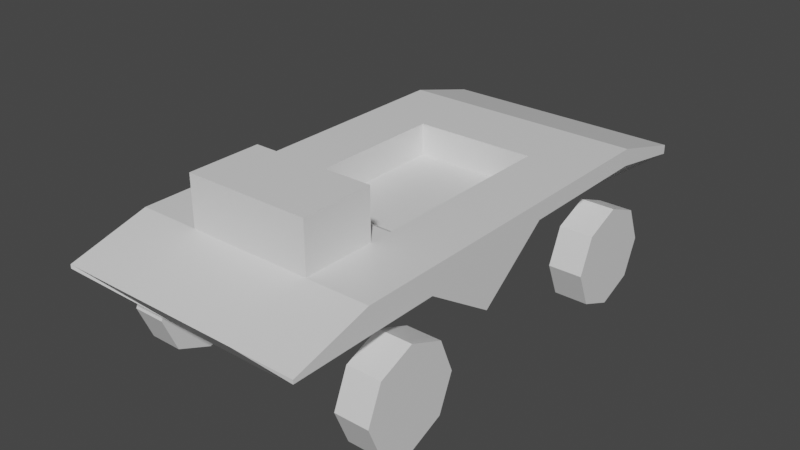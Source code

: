 # Source: basic_buggy.blend  (saved by Blender 2.83.19; exported with 4.5.12 LTS)
import bpy
from mathutils import Matrix  # noqa: F401  (used for matrix-valued properties, if any)

bpy.ops.wm.read_factory_settings(use_empty=True)
scene = bpy.context.scene
scene.name = 'Scene'

# ---- collections
col_collection = bpy.data.collections.new('Collection'); scene.collection.children.link(col_collection)

# ---- materials (node trees are filled in below, after node groups)
mat_material = bpy.data.materials.new('Material')
mat_material.alpha_threshold = 0.0
mat_material.use_transparent_shadow = False
mat_material.line_color = (0.0, 0.0, 0.0, 1.0)

# ---- material node trees
mat_material.use_nodes = True; mat_material.node_tree.nodes.clear()
_N = mat_material.node_tree.nodes; _L = mat_material.node_tree.links
n0 = _N.new('ShaderNodeOutputMaterial'); n0.name = 'Material Output'; n0.location = (300, 300)
n1 = _N.new('ShaderNodeBsdfPrincipled'); n1.name = 'Principled BSDF'; n1.location = (10, 300)
n1.distribution = 'GGX'
n1.subsurface_method = 'BURLEY'
n1.inputs[2].default_value = 0.4
n1.inputs[3].default_value = 1.45
n1.inputs[27].default_value = (0.0, 0.0, 0.0, 1.0)
n1.inputs[28].default_value = 1.0
_L.new(n1.outputs[0], n0.inputs[0])
n0.is_active_output = True

# ---- world
world_world = bpy.data.worlds.new('World'); scene.world = world_world
world_world.use_nodes = True; world_world.node_tree.nodes.clear()
_N = world_world.node_tree.nodes; _L = world_world.node_tree.links
n0 = _N.new('ShaderNodeOutputWorld'); n0.name = 'World Output'; n0.location = (300, 300)
n1 = _N.new('ShaderNodeBackground'); n1.name = 'Background'; n1.location = (10, 300)
n1.inputs[0].default_value = (0.05088, 0.05088, 0.05088, 1.0)
_L.new(n1.outputs[0], n0.inputs[0])
n0.is_active_output = True
world_world.color = (0.05088, 0.05088, 0.05088)
world_world.use_sun_shadow = False
world_world.sun_shadow_jitter_overblur = 0.0

# ---- meshes
me_chassis = bpy.data.meshes.new('Chassis')
me_chassis.from_pydata([(2.467, 5.189, 2.439), (2.467, 5.189, 2.362), (2.467, -5.189, 2.439), (2.467, -5.189, 2.256), (-2.467, 5.189, 2.439), (-2.467, 5.189, 2.362), (-2.467, -5.189, 2.439), (-2.467, -5.189, 2.256), (-2.467, -3.632, 2.524), (2.467, -3.632, 2.867), (-2.467, -3.632, 2.867), (2.467, -3.632, 2.524), (-2.467, 3.645, 2.867), (2.467, 3.645, 2.362), (-2.467, 3.645, 2.362), (2.467, 3.645, 2.867), (-2.467, 2.19, 2.362), (-2.467, 0.7342, 1.425), (-2.467, -0.7212, 2.524), (-2.467, -2.177, 2.524), (2.467, 2.19, 2.867), (2.467, 0.7342, 2.867), (2.467, -0.7212, 2.867), (2.467, -2.177, 2.867), (-2.467, -2.177, 2.867), (-2.467, -0.7212, 2.867), (-2.467, 0.7342, 2.867), (-2.467, 2.19, 2.867), (2.467, -2.177, 2.524), (2.467, -0.7212, 2.524), (2.467, 0.7342, 1.425), (2.467, 2.19, 2.362), (1.234, 4.293, 1.425), (0.0, 4.293, 1.425), (-1.234, 4.293, 1.425), (1.234, -5.189, 2.439), (0.0, -5.189, 2.439), (-1.234, -5.189, 2.439), (-1.234, -3.97, 1.425), (0.0, -3.97, 1.425), (1.234, -3.97, 1.425), (-1.234, 5.189, 2.439), (0.0, 5.189, 2.439), (1.234, 5.189, 2.439), (1.234, -3.632, 1.425), (0.0, -3.632, 1.425), (-1.234, -3.632, 1.425), (-1.234, -3.632, 2.867), (0.0, -3.632, 2.867), (1.234, -3.632, 2.867), (-1.234, 3.645, 2.867), (0.0, 3.645, 2.867), (1.234, 3.645, 2.867), (1.234, 3.645, 1.425), (0.0, 3.645, 1.425), (-1.234, 3.645, 1.425), (-1.234, 2.19, 2.867), (0.0, 2.19, 2.867), (1.234, 2.19, 2.867), (-1.234, 1.734, 2.867), (0.0, 1.734, 2.867), (1.234, 1.734, 2.867), (-1.234, -0.7212, 2.867), (1.234, -0.7212, 2.867), (-1.234, -2.177, 2.867), (0.0, -2.177, 2.867), (1.234, -2.177, 2.867), (1.234, 2.19, 1.425), (0.0, 2.19, 1.425), (-1.234, 2.19, 1.425), (1.234, 0.7342, 1.425), (0.0, 0.7342, 1.425), (-1.234, 0.7342, 1.425), (1.234, -0.7212, 1.425), (0.0, -0.7212, 1.425), (-1.234, -0.7212, 1.425), (1.234, -2.177, 1.425), (0.0, -2.177, 1.425), (-1.234, -2.177, 1.425), (-1.234, 0.7342, 2.21), (0.0, 0.7342, 2.21), (1.234, 0.7342, 2.21), (-1.234, -0.7212, 2.21), (0.0, -0.7212, 2.21), (1.234, -0.7212, 2.21), (-1.234, -2.177, 2.21), (0.0, -2.177, 2.21), (1.234, -2.177, 2.21), (-1.234, 3.645, 3.854), (0.0, 3.645, 3.854), (1.234, 3.645, 3.854), (-1.234, 2.19, 3.854), (0.0, 2.19, 3.854), (1.234, 2.19, 3.854)], [], [(47, 10, 6, 37), (38, 37, 6, 7), (14, 12, 4, 5), (44, 11, 3, 40), (11, 9, 2, 3), (32, 43, 0, 1), (28, 23, 9, 11), (76, 28, 11, 44), (7, 6, 10, 8), (64, 24, 10, 47), (41, 4, 12, 50), (32, 1, 13, 53), (1, 0, 15, 13), (16, 27, 12, 14), (8, 10, 24, 19), (19, 24, 25, 18), (18, 25, 26, 17), (17, 26, 27, 16), (50, 12, 27, 56), (56, 27, 26, 59), (59, 26, 25, 62), (62, 25, 24, 64), (53, 13, 31, 67), (67, 31, 30, 70), (70, 30, 29, 73), (73, 29, 28, 76), (13, 15, 20, 31), (31, 20, 21, 30), (30, 21, 22, 29), (29, 22, 23, 28), (18, 75, 78, 19), (75, 74, 77, 78), (74, 73, 76, 77), (17, 72, 75, 18), (72, 71, 74, 75), (71, 70, 73, 74), (16, 69, 72, 17), (69, 68, 71, 72), (68, 67, 70, 71), (14, 55, 69, 16), (55, 54, 68, 69), (54, 53, 67, 68), (22, 63, 66, 23), (62, 64, 85, 82), (65, 66, 87, 86), (21, 61, 63, 22), (60, 59, 79, 80), (63, 61, 81, 84), (20, 58, 61, 21), (58, 57, 60, 61), (57, 56, 59, 60), (15, 52, 58, 20), (57, 58, 93, 92), (51, 50, 88, 89), (5, 34, 55, 14), (34, 33, 54, 55), (33, 32, 53, 54), (0, 43, 52, 15), (43, 42, 51, 52), (42, 41, 50, 51), (23, 66, 49, 9), (66, 65, 48, 49), (65, 64, 47, 48), (19, 78, 46, 8), (78, 77, 45, 46), (77, 76, 44, 45), (5, 4, 41, 34), (34, 41, 42, 33), (33, 42, 43, 32), (8, 46, 38, 7), (46, 45, 39, 38), (45, 44, 40, 39), (3, 2, 35, 40), (40, 35, 36, 39), (39, 36, 37, 38), (9, 49, 35, 2), (49, 48, 36, 35), (48, 47, 37, 36), (84, 83, 86, 87), (83, 82, 85, 86), (81, 80, 83, 84), (80, 79, 82, 83), (61, 60, 80, 81), (66, 63, 84, 87), (64, 65, 86, 85), (59, 62, 82, 79), (90, 89, 92, 93), (89, 88, 91, 92), (52, 51, 89, 90), (50, 56, 91, 88), (58, 52, 90, 93), (56, 57, 92, 91)])
_uv = me_chassis.uv_layers.new(name='UVMap')
_uv.uv.foreach_set('vector', [0.8125, 0.7125, 0.875, 0.7125, 0.875, 0.75, 0.8125, 0.75, 0.375, 0.9375, 0.625, 0.9375, 0.625, 1.0, 0.375, 1.0, 0.375, 0.2128, 0.625, 0.2128, 0.625, 0.25, 0.375, 0.25, 0.3125, 0.7125, 0.375, 0.7125, 0.375, 0.75, 0.3125, 0.75, 0.375, 0.7125, 0.625, 0.7125, 0.625, 0.75, 0.375, 0.75, 0.375, 0.4375, 0.625, 0.4375, 0.625, 0.5, 0.375, 0.5, 0.375, 0.6774, 0.625, 0.6774, 0.625, 0.7125, 0.375, 0.7125, 0.3125, 0.6774, 0.375, 0.6774, 0.375, 0.7125, 0.3125, 0.7125, 0.375, 0.0, 0.625, 0.0, 0.625, 0.0375, 0.375, 0.0375, 0.8125, 0.6774, 0.875, 0.6774, 0.875, 0.7125, 0.8125, 0.7125, 0.8125, 0.5, 0.875, 0.5, 0.875, 0.5372, 0.8125, 0.5372, 0.3125, 0.5, 0.375, 0.5, 0.375, 0.5372, 0.3125, 0.5372, 0.375, 0.5, 0.625, 0.5, 0.625, 0.5372, 0.375, 0.5372, 0.375, 0.1777, 0.625, 0.1777, 0.625, 0.2128, 0.375, 0.2128, 0.375, 0.0375, 0.625, 0.0375, 0.625, 0.07256, 0.375, 0.07256, 0.375, 0.07256, 0.625, 0.07256, 0.625, 0.1076, 0.375, 0.1076, 0.375, 0.1076, 0.625, 0.1076, 0.625, 0.1427, 0.375, 0.1427, 0.375, 0.1427, 0.625, 0.1427, 0.625, 0.1777, 0.375, 0.1777, 0.8125, 0.5372, 0.875, 0.5372, 0.875, 0.5722, 0.8125, 0.5723, 0.8125, 0.5723, 0.875, 0.5722, 0.875, 0.6073, 0.8125, 0.6073, 0.8125, 0.6073, 0.875, 0.6073, 0.875, 0.6424, 0.8125, 0.6424, 0.8125, 0.6424, 0.875, 0.6424, 0.875, 0.6774, 0.8125, 0.6774, 0.3125, 0.5372, 0.375, 0.5372, 0.375, 0.5722, 0.3125, 0.5723, 0.3125, 0.5723, 0.375, 0.5722, 0.375, 0.6073, 0.3125, 0.6073, 0.3125, 0.6073, 0.375, 0.6073, 0.375, 0.6424, 0.3125, 0.6424, 0.3125, 0.6424, 0.375, 0.6424, 0.375, 0.6774, 0.3125, 0.6774, 0.375, 0.5372, 0.625, 0.5372, 0.625, 0.5723, 0.375, 0.5722, 0.375, 0.5722, 0.625, 0.5723, 0.625, 0.6073, 0.375, 0.6073, 0.375, 0.6073, 0.625, 0.6073, 0.625, 0.6424, 0.375, 0.6424, 0.375, 0.6424, 0.625, 0.6424, 0.625, 0.6774, 0.375, 0.6774, 0.125, 0.6424, 0.1875, 0.6424, 0.1875, 0.6774, 0.125, 0.6774, 0.1875, 0.6424, 0.25, 0.6424, 0.25, 0.6774, 0.1875, 0.6774, 0.25, 0.6424, 0.3125, 0.6424, 0.3125, 0.6774, 0.25, 0.6774, 0.125, 0.6073, 0.1875, 0.6073, 0.1875, 0.6424, 0.125, 0.6424, 0.1875, 0.6073, 0.25, 0.6073, 0.25, 0.6424, 0.1875, 0.6424, 0.25, 0.6073, 0.3125, 0.6073, 0.3125, 0.6424, 0.25, 0.6424, 0.125, 0.5723, 0.1875, 0.5723, 0.1875, 0.6073, 0.125, 0.6073, 0.1875, 0.5723, 0.25, 0.5723, 0.25, 0.6073, 0.1875, 0.6073, 0.25, 0.5723, 0.3125, 0.5723, 0.3125, 0.6073, 0.25, 0.6073, 0.125, 0.5372, 0.1875, 0.5372, 0.1875, 0.5723, 0.125, 0.5723, 0.1875, 0.5372, 0.25, 0.5372, 0.25, 0.5723, 0.1875, 0.5723, 0.25, 0.5372, 0.3125, 0.5372, 0.3125, 0.5723, 0.25, 0.5723, 0.625, 0.6424, 0.6875, 0.6424, 0.6875, 0.6774, 0.625, 0.6774, 0.8125, 0.6424, 0.8125, 0.6774, 0.8125, 0.6774, 0.8125, 0.6424, 0.75, 0.6774, 0.6875, 0.6774, 0.6875, 0.6774, 0.75, 0.6774, 0.625, 0.6073, 0.6875, 0.6073, 0.6875, 0.6424, 0.625, 0.6424, 0.75, 0.6073, 0.8125, 0.6073, 0.8125, 0.6073, 0.75, 0.6073, 0.6875, 0.6424, 0.6875, 0.6073, 0.6875, 0.6073, 0.6875, 0.6424, 0.625, 0.5723, 0.6875, 0.5723, 0.6875, 0.6073, 0.625, 0.6073, 0.6875, 0.5723, 0.75, 0.5723, 0.75, 0.6073, 0.6875, 0.6073, 0.75, 0.5723, 0.8125, 0.5723, 0.8125, 0.6073, 0.75, 0.6073, 0.625, 0.5372, 0.6875, 0.5372, 0.6875, 0.5723, 0.625, 0.5723, 0.75, 0.5723, 0.6875, 0.5723, 0.6875, 0.5723, 0.75, 0.5723, 0.75, 0.5372, 0.8125, 0.5372, 0.8125, 0.5372, 0.75, 0.5372, 0.125, 0.5, 0.1875, 0.5, 0.1875, 0.5372, 0.125, 0.5372, 0.1875, 0.5, 0.25, 0.5, 0.25, 0.5372, 0.1875, 0.5372, 0.25, 0.5, 0.3125, 0.5, 0.3125, 0.5372, 0.25, 0.5372, 0.625, 0.5, 0.6875, 0.5, 0.6875, 0.5372, 0.625, 0.5372, 0.6875, 0.5, 0.75, 0.5, 0.75, 0.5372, 0.6875, 0.5372, 0.75, 0.5, 0.8125, 0.5, 0.8125, 0.5372, 0.75, 0.5372, 0.625, 0.6774, 0.6875, 0.6774, 0.6875, 0.7125, 0.625, 0.7125, 0.6875, 0.6774, 0.75, 0.6774, 0.75, 0.7125, 0.6875, 0.7125, 0.75, 0.6774, 0.8125, 0.6774, 0.8125, 0.7125, 0.75, 0.7125, 0.125, 0.6774, 0.1875, 0.6774, 0.1875, 0.7125, 0.125, 0.7125, 0.1875, 0.6774, 0.25, 0.6774, 0.25, 0.7125, 0.1875, 0.7125, 0.25, 0.6774, 0.3125, 0.6774, 0.3125, 0.7125, 0.25, 0.7125, 0.375, 0.25, 0.625, 0.25, 0.625, 0.3125, 0.375, 0.3125, 0.375, 0.3125, 0.625, 0.3125, 0.625, 0.375, 0.375, 0.375, 0.375, 0.375, 0.625, 0.375, 0.625, 0.4375, 0.375, 0.4375, 0.125, 0.7125, 0.1875, 0.7125, 0.1875, 0.75, 0.125, 0.75, 0.1875, 0.7125, 0.25, 0.7125, 0.25, 0.75, 0.1875, 0.75, 0.25, 0.7125, 0.3125, 0.7125, 0.3125, 0.75, 0.25, 0.75, 0.375, 0.75, 0.625, 0.75, 0.625, 0.8125, 0.375, 0.8125, 0.375, 0.8125, 0.625, 0.8125, 0.625, 0.875, 0.375, 0.875, 0.375, 0.875, 0.625, 0.875, 0.625, 0.9375, 0.375, 0.9375, 0.625, 0.7125, 0.6875, 0.7125, 0.6875, 0.75, 0.625, 0.75, 0.6875, 0.7125, 0.75, 0.7125, 0.75, 0.75, 0.6875, 0.75, 0.75, 0.7125, 0.8125, 0.7125, 0.8125, 0.75, 0.75, 0.75, 0.6875, 0.6424, 0.75, 0.6424, 0.75, 0.6774, 0.6875, 0.6774, 0.75, 0.6424, 0.8125, 0.6424, 0.8125, 0.6774, 0.75, 0.6774, 0.6875, 0.6073, 0.75, 0.6073, 0.75, 0.6424, 0.6875, 0.6424, 0.75, 0.6073, 0.8125, 0.6073, 0.8125, 0.6424, 0.75, 0.6424, 0.6875, 0.6073, 0.75, 0.6073, 0.75, 0.6073, 0.6875, 0.6073, 0.6875, 0.6774, 0.6875, 0.6424, 0.6875, 0.6424, 0.6875, 0.6774, 0.8125, 0.6774, 0.75, 0.6774, 0.75, 0.6774, 0.8125, 0.6774, 0.8125, 0.6073, 0.8125, 0.6424, 0.8125, 0.6424, 0.8125, 0.6073, 0.6875, 0.5372, 0.75, 0.5372, 0.75, 0.5723, 0.6875, 0.5723, 0.75, 0.5372, 0.8125, 0.5372, 0.8125, 0.5723, 0.75, 0.5723, 0.6875, 0.5372, 0.75, 0.5372, 0.75, 0.5372, 0.6875, 0.5372, 0.8125, 0.5372, 0.8125, 0.5723, 0.8125, 0.5723, 0.8125, 0.5372, 0.6875, 0.5723, 0.6875, 0.5372, 0.6875, 0.5372, 0.6875, 0.5723, 0.8125, 0.5723, 0.75, 0.5723, 0.75, 0.5723, 0.8125, 0.5723])
me_chassis.materials.append(mat_material)
me_chassis.use_remesh_preserve_volume = False
me_chassis.use_remesh_preserve_attributes = False
me_chassis.use_mirror_vertex_groups = False
me_chassis.update()
me_cube_001 = bpy.data.meshes.new('Cube.001')
me_cube_001.from_pydata([(-0.3381, 1.0, 5.96e-08), (0.3381, 1.0, -5.96e-08), (-0.3381, 0.7071, -0.7071), (0.3381, 0.7071, -0.7071), (-0.3381, 0.0, -1.0), (0.3381, 0.0, -1.0), (-0.3381, -0.7071, -0.7071), (0.3381, -0.7071, -0.7071), (-0.3381, -1.0, 5.96e-08), (0.3381, -1.0, -5.96e-08), (-0.3381, -0.7071, 0.7071), (0.3381, -0.7071, 0.7071), (-0.3381, 0.0, 1.0), (0.3381, 0.0, 1.0), (-0.3381, 0.7071, 0.7071), (0.3381, 0.7071, 0.7071)], [], [(0, 1, 3, 2), (2, 3, 5, 4), (4, 5, 7, 6), (6, 7, 9, 8), (8, 9, 11, 10), (10, 11, 13, 12), (3, 1, 15, 13, 11, 9, 7, 5), (12, 13, 15, 14), (14, 15, 1, 0), (0, 2, 4, 6, 8, 10, 12, 14)])
_uv = me_cube_001.uv_layers.new(name='UVMap')
_uv.uv.foreach_set('vector', [1.0, 0.5, 1.0, 1.0, 0.875, 1.0, 0.875, 0.5, 0.875, 0.5, 0.875, 1.0, 0.75, 1.0, 0.75, 0.5, 0.75, 0.5, 0.75, 1.0, 0.625, 1.0, 0.625, 0.5, 0.625, 0.5, 0.625, 1.0, 0.5, 1.0, 0.5, 0.5, 0.5, 0.5, 0.5, 1.0, 0.375, 1.0, 0.375, 0.5, 0.375, 0.5, 0.375, 1.0, 0.25, 1.0, 0.25, 0.5, 0.4197, 0.4197, 0.25, 0.49, 0.08029, 0.4197, 0.01, 0.25, 0.08029, 0.08029, 0.25, 0.01, 0.4197, 0.08029, 0.49, 0.25, 0.25, 0.5, 0.25, 1.0, 0.125, 1.0, 0.125, 0.5, 0.125, 0.5, 0.125, 1.0, 0.0, 1.0, 0.0, 0.5, 0.75, 0.49, 0.9197, 0.4197, 0.99, 0.25, 0.9197, 0.08029, 0.75, 0.01, 0.5803, 0.08029, 0.51, 0.25, 0.5803, 0.4197])
me_cube_001.materials.append(mat_material)
me_cube_001.use_remesh_preserve_volume = False
me_cube_001.use_remesh_preserve_attributes = False
me_cube_001.use_mirror_vertex_groups = False
me_cube_001.update()

# ---- objects
ob_chassis = bpy.data.objects.new('Chassis', me_chassis)
ob_wheel = bpy.data.objects.new('Wheel', me_cube_001)
ob_center = bpy.data.objects.new('Center', None)

# ---- transforms, parenting, visibility, modifiers, constraints
ob_chassis.location = (0.0, 0.0, 0.0)
ob_chassis.rotation_euler = (0.0, -0.0, 3.142)
ob_chassis.lock_rotations_4d = False
ob_chassis.empty_display_type = 'ARROWS'
ob_chassis.lineart.crease_threshold = 0.0
ob_wheel.parent = ob_chassis
ob_wheel.location = (2.332, -2.929, 0.9529)
ob_wheel.lock_rotations_4d = False
ob_wheel.empty_display_type = 'ARROWS'
ob_wheel.lineart.crease_threshold = 0.0
_m = ob_wheel.modifiers.new('Mirror', 'MIRROR')
_m.use_axis = (True, True, False)
_m.mirror_object = ob_center
ob_center.location = (0.0, 0.0, 0.0)
ob_center.rotation_euler = (0.0, -0.0, 3.142)
ob_center.lineart.crease_threshold = 0.0

# ---- collection membership
col_collection.objects.link(ob_chassis)
col_collection.objects.link(ob_wheel)
col_collection.objects.link(ob_center)

# ---- scene / render settings (as saved in the file)
scene.frame_start = 1; scene.frame_end = 250; scene.frame_set(1)
scene.render.engine = 'BLENDER_EEVEE_NEXT'
scene.cycles.use_denoising = False
scene.cycles.samples = 128
scene.cycles.sampling_pattern = 'TABULATED_SOBOL'
scene.cycles.use_adaptive_sampling = False
scene.cycles.use_light_tree = False
scene.view_settings.view_transform = 'Filmic'
bpy.context.view_layer.update()

# ---- added for rendering (the .blend has no active camera and no usable light): camera, sun
cam_auto = bpy.data.cameras.new('AutoCamera')
cam_auto.lens = 50.0
cam_auto.sensor_width = 36.0
cam_auto.clip_end = 1000.0
ob_auto_camera = bpy.data.objects.new('AutoCamera', cam_auto)
scene.collection.objects.link(ob_auto_camera)
ob_auto_camera.location = (11.3854, -13.6625, 11.0117)
ob_auto_camera.rotation_euler = (1.09748, -7.21219e-08, 0.694738)
scene.camera = ob_auto_camera
light_auto_sun = bpy.data.lights.new('AutoSun', 'SUN')
light_auto_sun.energy = 3.0
light_auto_sun.angle = 0.0523599
ob_auto_sun = bpy.data.objects.new('AutoSun', light_auto_sun)
scene.collection.objects.link(ob_auto_sun)
ob_auto_sun.rotation_euler = (0.872665, 0.174533, 0.523599)
bpy.context.view_layer.update()
